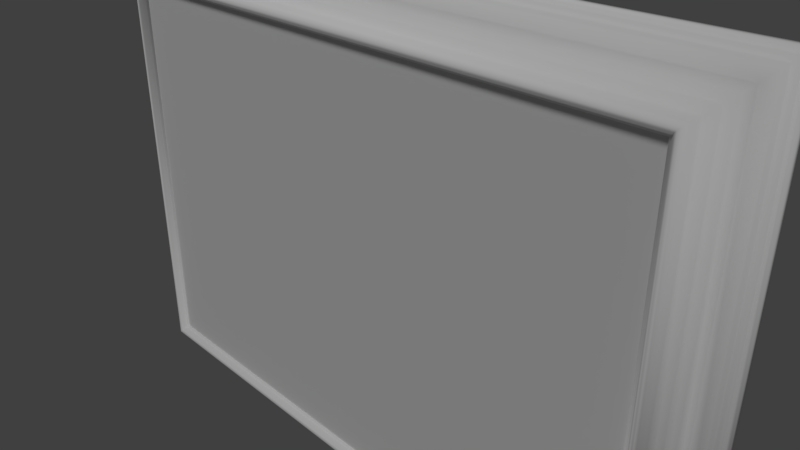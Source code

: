 # Source: Flatwood_Hank_Frame.blend  (saved by Blender 2.78.0; exported with 4.5.12 LTS)
import bpy
from mathutils import Matrix  # noqa: F401  (used for matrix-valued properties, if any)

bpy.ops.wm.read_factory_settings(use_empty=True)
scene = bpy.context.scene
scene.name = 'Scene'

# ---- collections
col_collection_1 = bpy.data.collections.new('Collection 1'); scene.collection.children.link(col_collection_1)

# ---- images (referenced by path relative to the original .blend; pixels are not part of the script)
import os
ASSET_DIR = os.environ.get("B2B_ASSET_DIR", "")  # directory of the original .blend (textures are referenced by path, not embedded)
HERE = os.path.dirname(os.path.abspath(__file__))  # packed textures are extracted next to this script under _unpacked/

def load_image(name, relpath, width, height, colorspace="sRGB"):
    """Load a texture the original file referenced (path relative to the .blend, or extracted next to this script)."""
    p = next((c for c in (os.path.join(HERE, relpath), os.path.join(ASSET_DIR, relpath)) if relpath and os.path.exists(c)), "")
    if p:
        img = bpy.data.images.load(p, check_existing=True)
        img.name = name
    else:  # same state as the original file: an image datablock whose file is absent (Cycles renders it pink)
        img = bpy.data.images.new(name, width, height)
        img.source = "FILE"
        img.filepath = "//" + (relpath or name)
    img.colorspace_settings.name = colorspace
    return img
img_marble_pattern_gold_png = load_image('Marble_pattern_Gold.png', 'Marble_pattern_Gold.png', 1024, 1024, 'sRGB')

# ---- materials (node trees are filled in below, after node groups)
mat_frame_mat = bpy.data.materials.new('Frame Mat')
mat_frame_mat.alpha_threshold = 0.0
mat_frame_mat.use_transparent_shadow = False
mat_frame_mat.diffuse_color = (1.0, 0.9996, 0.9996, 1.0)
mat_frame_mat.specular_color = (1.0, 0.7562, 0.2142)
mat_frame_mat.roughness = 0.5
mat_frame_mat.specular_intensity = 0.25
mat_picture = bpy.data.materials.new('Picture')
mat_picture.alpha_threshold = 0.0
mat_picture.use_transparent_shadow = False
mat_picture.preview_render_type = 'FLAT'
mat_picture.roughness = 0.5

# ---- material node trees

# ---- world
world_world = bpy.data.worlds.new('World'); scene.world = world_world
world_world.color = (0.05088, 0.05088, 0.05088)
world_world.use_sun_shadow = False
world_world.sun_shadow_jitter_overblur = 0.0
world_world.cycles.sampling_method = 'MANUAL'

# ---- cameras
cam_camera = bpy.data.cameras.new('Camera')
cam_camera.clip_end = 100.0
cam_camera.lens = 35.0
cam_camera.sensor_width = 32.0
cam_camera.sensor_height = 18.0
cam_camera.ortho_scale = 7.314
cam_camera.dof.focus_distance = 0.0
cam_camera.dof.aperture_fstop = 128.0

# ---- lights
light_sun = bpy.data.lights.new('Sun', 'SUN')
light_sun.transmission_factor = 0.0
light_sun.angle = 0.1993
light_sun.energy = 1.1
light_sun.shadow_buffer_clip_start = 0.5
light_sun.shadow_soft_size = 0.1
light_sun.shadow_cascade_max_distance = 1000.0

# ---- meshes
me_cube_002 = bpy.data.meshes.new('Cube.002')
me_cube_002.from_pydata([(-4.203, -0.4482, -2.895), (4.203, -0.4482, -2.895), (-4.203, -0.4482, 2.895), (4.203, -0.4482, 2.895), (-4.877, -0.005315, 3.555), (-4.337, -0.5528, 3.016), (-4.58, -0.1806, 3.258), (-4.849, -0.03118, 3.527), (4.961, 0.106, 3.639), (4.96, 0.1689, 3.639), (-4.492, -0.2677, 3.171), (-4.668, -0.1107, 3.346), (-4.403, -0.4071, 3.081), (-4.372, -0.5129, 3.05), (-4.306, -0.5685, 2.984), (-4.275, -0.5515, 2.953), (-4.96, 0.1689, 3.639), (-4.96, 0.106, 3.639), (-4.933, 0.06889, 3.611), (-4.225, -0.4904, 2.903), (-4.905, 0.04302, 3.583), (-4.201, -0.4845, 2.88), (-4.821, -0.07952, 3.499), (-4.201, 0.1689, 2.88), (4.201, 0.1689, 2.88), (4.877, -0.005315, 3.555), (4.372, -0.5129, 3.05), (4.905, 0.04302, 3.583), (4.933, 0.06889, 3.611), (4.275, -0.5515, 2.953), (4.306, -0.5685, 2.984), (4.403, -0.4071, 3.081), (4.668, -0.1107, 3.346), (4.492, -0.2677, 3.171), (4.201, -0.4845, 2.88), (4.849, -0.03118, 3.527), (4.58, -0.1806, 3.258), (4.225, -0.4904, 2.903), (4.337, -0.5528, 3.016), (4.821, -0.07952, 3.499), (-4.877, -0.005315, -3.555), (-4.337, -0.5528, -3.016), (-4.58, -0.1806, -3.258), (-4.849, -0.03118, -3.527), (4.961, 0.106, -3.639), (4.96, 0.1689, -3.639), (-4.492, -0.2677, -3.171), (-4.668, -0.1107, -3.346), (-4.403, -0.4071, -3.081), (-4.372, -0.5129, -3.05), (-4.306, -0.5685, -2.984), (-4.275, -0.5515, -2.953), (-4.96, 0.1689, -3.639), (-4.96, 0.106, -3.639), (-4.933, 0.06889, -3.611), (-4.225, -0.4904, -2.903), (-4.905, 0.04302, -3.583), (-4.201, -0.4845, -2.88), (-4.821, -0.07952, -3.499), (-4.201, 0.1689, -2.88), (4.201, 0.1689, -2.88), (4.877, -0.005315, -3.555), (4.372, -0.5129, -3.05), (4.905, 0.04302, -3.583), (4.933, 0.06889, -3.611), (4.275, -0.5515, -2.953), (4.306, -0.5685, -2.984), (4.403, -0.4071, -3.081), (4.668, -0.1107, -3.346), (4.492, -0.2677, -3.171), (4.201, -0.4845, -2.88), (4.849, -0.03118, -3.527), (4.58, -0.1806, -3.258), (4.225, -0.4904, -2.903), (4.337, -0.5528, -3.016), (4.821, -0.07952, -3.499)], [], [(0, 1, 3, 2), (19, 21, 34, 37), (8, 9, 16, 17), (21, 23, 24, 34), (15, 19, 37, 29), (39, 35, 7, 22), (25, 27, 20, 4), (36, 32, 11, 6), (33, 36, 6, 10), (29, 30, 14, 15), (26, 31, 12, 13), (35, 25, 4, 7), (27, 28, 18, 20), (30, 38, 5, 14), (31, 33, 10, 12), (28, 8, 17, 18), (38, 26, 13, 5), (32, 39, 22, 11), (59, 60, 45, 52), (55, 73, 70, 57), (44, 53, 52, 45), (57, 70, 60, 59), (51, 65, 73, 55), (75, 58, 43, 71), (61, 40, 56, 63), (72, 42, 47, 68), (69, 46, 42, 72), (65, 51, 50, 66), (62, 49, 48, 67), (71, 43, 40, 61), (63, 56, 54, 64), (66, 50, 41, 74), (67, 48, 46, 69), (64, 54, 53, 44), (74, 41, 49, 62), (68, 47, 58, 75), (24, 60, 70, 34), (34, 70, 73, 37), (37, 73, 65, 29), (29, 65, 66, 30), (30, 66, 74, 38), (38, 74, 62, 26), (26, 62, 67, 31), (31, 67, 69, 33), (33, 69, 72, 36), (36, 72, 68, 32), (32, 68, 75, 39), (39, 75, 71, 35), (35, 71, 61, 25), (25, 61, 63, 27), (27, 63, 64, 28), (28, 64, 44, 8), (8, 44, 45, 9), (14, 50, 51, 15), (15, 51, 55, 19), (19, 55, 57, 21), (21, 57, 59, 23), (16, 9, 45, 60, 24, 23, 59, 52), (16, 52, 53, 17), (17, 53, 54, 18), (18, 54, 56, 20), (20, 56, 40, 4), (4, 40, 43, 7), (7, 43, 58, 22), (22, 58, 47, 11), (11, 47, 42, 6), (6, 42, 46, 10), (10, 46, 48, 12), (12, 48, 49, 13), (13, 49, 41, 5), (5, 41, 50, 14)])
me_cube_002.polygons.foreach_set('use_smooth', [0, 1, 1, 1, 1, 1, 1, 1, 1, 1, 1, 1, 1, 1, 1, 1, 1, 1, 1, 1, 1, 1, 1, 1, 1, 1, 1, 1, 1, 1, 1, 1, 1, 1, 1, 1, 1, 1, 1, 1, 1, 1, 1, 1, 1, 1, 1, 1, 1, 1, 1, 1, 1, 1, 1, 1, 1, 1, 1, 1, 1, 1, 1, 1, 1, 1, 1, 1, 1, 1, 1])
me_cube_002.polygons.foreach_set('material_index', [1, 0, 0, 0, 0, 0, 0, 0, 0, 0, 0, 0, 0, 0, 0, 0, 0, 0, 0, 0, 0, 0, 0, 0, 0, 0, 0, 0, 0, 0, 0, 0, 0, 0, 0, 0, 0, 0, 0, 0, 0, 0, 0, 0, 0, 0, 0, 0, 0, 0, 0, 0, 0, 0, 0, 0, 0, 0, 0, 0, 0, 0, 0, 0, 0, 0, 0, 0, 0, 0, 0])
_uv = me_cube_002.uv_layers.new(name='UVMap')
_uv.uv.foreach_set('vector', [0.004129, 0.00357, 0.9959, 0.003569, 0.9959, 0.9964, 0.00413, 0.9964, 3.362, -4.59, 3.354, -4.58, 0.5591, -4.58, 0.5512, -4.59, 3.75, 5.543, 3.75, 5.559, 0.4501, 5.559, 0.4501, 5.543, 0.5955, -1.945, 0.5955, -2.114, 3.39, -2.114, 3.39, -1.945, 3.439, -1.237, 3.423, -1.219, 0.612, -1.219, 0.5955, -1.237, 3.812, -1.176, 3.821, -1.162, 0.5955, -1.162, 0.6048, -1.176, 3.849, -1.204, 3.858, -1.19, 0.5955, -1.19, 0.6048, -1.204, 0.4224, -2.218, 0.4516, -2.179, -2.654, -2.179, -2.624, -2.218, 0.3932, -2.257, 0.4224, -2.218, -2.624, -2.218, -2.595, -2.257, 0.5348, -4.608, 0.5243, -4.621, 3.389, -4.621, 3.378, -4.608, 3.514, -1.267, 3.525, -1.237, 0.5955, -1.237, 0.6059, -1.267, 3.672, 5.764, 3.681, 5.777, 0.4368, 5.777, 0.4461, 5.764, -2.686, -2.089, -2.695, -2.101, 0.5862, -2.101, 0.5769, -2.089, 0.5243, -4.621, 0.5139, -4.634, 3.399, -4.634, 3.389, -4.621, 0.3636, -2.299, 0.3932, -2.257, -2.595, -2.257, -2.566, -2.299, -2.695, -2.101, -2.704, -2.114, 0.5955, -2.114, 0.5862, -2.101, 0.5139, -4.634, 0.5024, -4.65, 3.411, -4.65, 3.399, -4.634, 0.4516, -2.179, 0.5024, -2.114, -2.704, -2.114, -2.654, -2.179, -2.778, 4.188, 0.01653, 4.188, 0.2691, 4.506, -3.031, 4.506, 3.362, -2.176, 0.5512, -2.176, 0.5591, -2.186, 3.354, -2.186, 3.895, -1.278, 0.5955, -1.278, 0.5955, -1.294, 3.895, -1.294, 0.5955, -1.945, 3.39, -1.945, 3.39, -1.775, 0.5955, -1.775, 3.378, -2.153, 0.5348, -2.153, 0.5512, -2.176, 3.362, -2.176, 3.812, -1.176, 0.6048, -1.176, 0.5955, -1.19, 3.821, -1.19, 3.849, -1.204, 0.6048, -1.204, 0.5955, -1.219, 3.858, -1.219, 0.4224, -4.927, -2.624, -4.927, -2.654, -4.961, 0.4516, -4.961, 0.3932, -4.894, -2.595, -4.894, -2.624, -4.927, 0.4224, -4.927, 0.5348, -2.153, 3.378, -2.153, 3.389, -2.14, 0.5243, -2.14, 3.544, 1.009, 0.6356, 1.009, 0.6251, 0.9791, 3.554, 0.9791, 3.83, 1.019, 0.6048, 1.019, 0.5955, 1.009, 3.84, 1.009, -2.686, 0.8905, 0.5769, 0.8905, 0.5862, 0.9012, -2.695, 0.9012, 0.5243, -2.14, 3.389, -2.14, 3.399, -2.127, 0.5139, -2.127, 3.554, 0.9791, 0.6251, 0.9791, 0.5955, 0.9375, 3.584, 0.9375, 3.886, -1.267, 0.6048, -1.267, 0.5955, -1.278, 3.895, -1.278, 0.5139, -2.127, 3.399, -2.127, 3.411, -2.114, 0.5024, -2.114, 0.4516, -4.961, -2.654, -4.961, -2.704, -5.023, 0.5024, -5.023, 2.511, -1.606, 0.5955, -1.606, 0.5955, -1.775, 2.511, -1.775, 0.5591, -4.58, 0.5591, -2.186, 0.5512, -2.176, 0.5512, -4.59, 0.5512, -4.59, 0.5512, -2.176, 0.5348, -2.153, 0.5348, -4.608, 0.5348, -4.608, 0.5348, -2.153, 0.5243, -2.14, 0.5243, -4.621, 0.5243, -4.621, 0.5243, -2.14, 0.5139, -2.127, 0.5139, -4.634, 0.5139, -4.634, 0.5139, -2.127, 0.5024, -2.114, 0.5024, -4.65, 0.6356, -1.436, 2.665, -1.436, 2.675, -1.407, 0.6251, -1.407, 0.6251, -1.407, 2.675, -1.407, 2.705, -1.365, 0.5955, -1.365, 0.3932, -2.257, 0.3932, -4.894, 0.4224, -4.927, 0.4224, -2.218, 0.4224, -2.218, 0.4224, -4.927, 0.4516, -4.961, 0.4516, -2.179, 0.4516, -2.179, 0.4516, -4.961, 0.5024, -5.023, 0.5024, -2.114, 2.932, -1.086, 0.6048, -1.086, 0.5955, -1.1, 2.942, -1.1, 3.83, 3.952, 3.83, 1.019, 3.84, 1.009, 3.84, 3.964, 2.97, -1.115, 0.6048, -1.115, 0.5955, -1.129, 2.979, -1.129, -2.686, -2.089, -2.686, 0.8905, -2.695, 0.9012, -2.695, -2.101, -2.695, -2.101, -2.695, 0.9012, -2.704, 0.9115, -2.704, -2.114, 3.016, -1.129, 0.5955, -1.129, 0.5955, -1.145, 3.016, -1.145, 3.389, -4.621, 3.389, -2.14, 3.378, -2.153, 3.378, -4.608, 3.378, -4.608, 3.378, -2.153, 3.362, -2.176, 3.362, -4.59, 3.362, -4.59, 3.362, -2.176, 3.354, -2.186, 3.354, -4.58, 2.511, -1.436, 0.5955, -1.436, 0.5955, -1.606, 2.511, -1.606, -3.031, 1.453, 0.2691, 1.453, 0.2691, 4.506, 0.01653, 4.188, 0.01653, 1.772, -2.778, 1.772, -2.778, 4.188, -3.031, 4.506, 3.016, -1.145, 0.5955, -1.145, 0.5955, -1.162, 3.016, -1.162, 0.5955, -2.114, 0.5955, 0.9115, 0.5862, 0.9012, 0.5862, -2.101, 0.5862, -2.101, 0.5862, 0.9012, 0.5769, 0.8905, 0.5769, -2.089, 0.5955, -1.115, 2.979, -1.115, 2.97, -1.1, 0.6048, -1.1, 0.5955, 3.964, 0.5955, 1.009, 0.6048, 1.019, 0.6048, 3.952, 2.942, -1.072, 0.5955, -1.072, 0.6048, -1.086, 2.932, -1.086, -2.704, -2.114, -2.704, -5.023, -2.654, -4.961, -2.654, -2.179, -2.654, -2.179, -2.654, -4.961, -2.624, -4.927, -2.624, -2.218, -2.624, -2.218, -2.624, -4.927, -2.595, -4.894, -2.595, -2.257, 2.705, -1.294, 0.5955, -1.294, 0.6251, -1.336, 2.675, -1.336, 2.675, -1.336, 0.6251, -1.336, 0.6356, -1.365, 2.665, -1.365, 3.411, -4.65, 3.411, -2.114, 3.399, -2.127, 3.399, -4.634, 3.399, -4.634, 3.399, -2.127, 3.389, -2.14, 3.389, -4.621])
me_cube_002.materials.append(mat_frame_mat)
me_cube_002.materials.append(mat_picture)
me_cube_002.use_remesh_preserve_volume = False
me_cube_002.use_remesh_preserve_attributes = False
me_cube_002.use_mirror_vertex_groups = False
me_cube_002.update()

# ---- objects
ob_sun = bpy.data.objects.new('Sun', light_sun)
ob_cube_001 = bpy.data.objects.new('Cube.001', me_cube_002)
ob_camera = bpy.data.objects.new('Camera', cam_camera)

# ---- transforms, parenting, visibility, modifiers, constraints
ob_sun.location = (0.00595, -22.95, 5.467)
ob_sun.rotation_euler = (0.5658, -0.0, 0.0)
ob_sun.lineart.crease_threshold = 0.0
ob_cube_001.location = (0.0, 0.0, 0.0)
ob_cube_001.lock_rotations_4d = False
ob_cube_001.empty_display_type = 'ARROWS'
ob_cube_001.lineart.crease_threshold = 0.0
ob_camera.location = (7.481, -6.508, 5.344)
ob_camera.rotation_euler = (1.109, 0.0, 0.8149)
ob_camera.lock_rotations_4d = False
ob_camera.empty_display_type = 'ARROWS'
ob_camera.color = (0.0, 0.0, 0.0, 0.0)
ob_camera.display_type = 'WIRE'
ob_camera.lineart.crease_threshold = 0.0

# ---- collection membership
col_collection_1.objects.link(ob_sun)
col_collection_1.objects.link(ob_cube_001)
col_collection_1.objects.link(ob_camera)

# ---- scene / render settings (as saved in the file)
scene.camera = ob_camera
scene.frame_start = 1; scene.frame_end = 250; scene.frame_set(1)
scene.render.engine = 'BLENDER_EEVEE_NEXT'
scene.render.resolution_percentage = 50
scene.render.dither_intensity = 0.0
scene.cycles.use_denoising = False
scene.cycles.samples = 128
scene.cycles.sampling_pattern = 'TABULATED_SOBOL'
scene.cycles.light_sampling_threshold = 0.0
scene.cycles.use_adaptive_sampling = False
scene.cycles.use_light_tree = False
scene.cycles.blur_glossy = 0.0
scene.cycles.sample_clamp_indirect = 0.0
scene.view_settings.view_transform = 'Standard'
bpy.context.view_layer.update()
